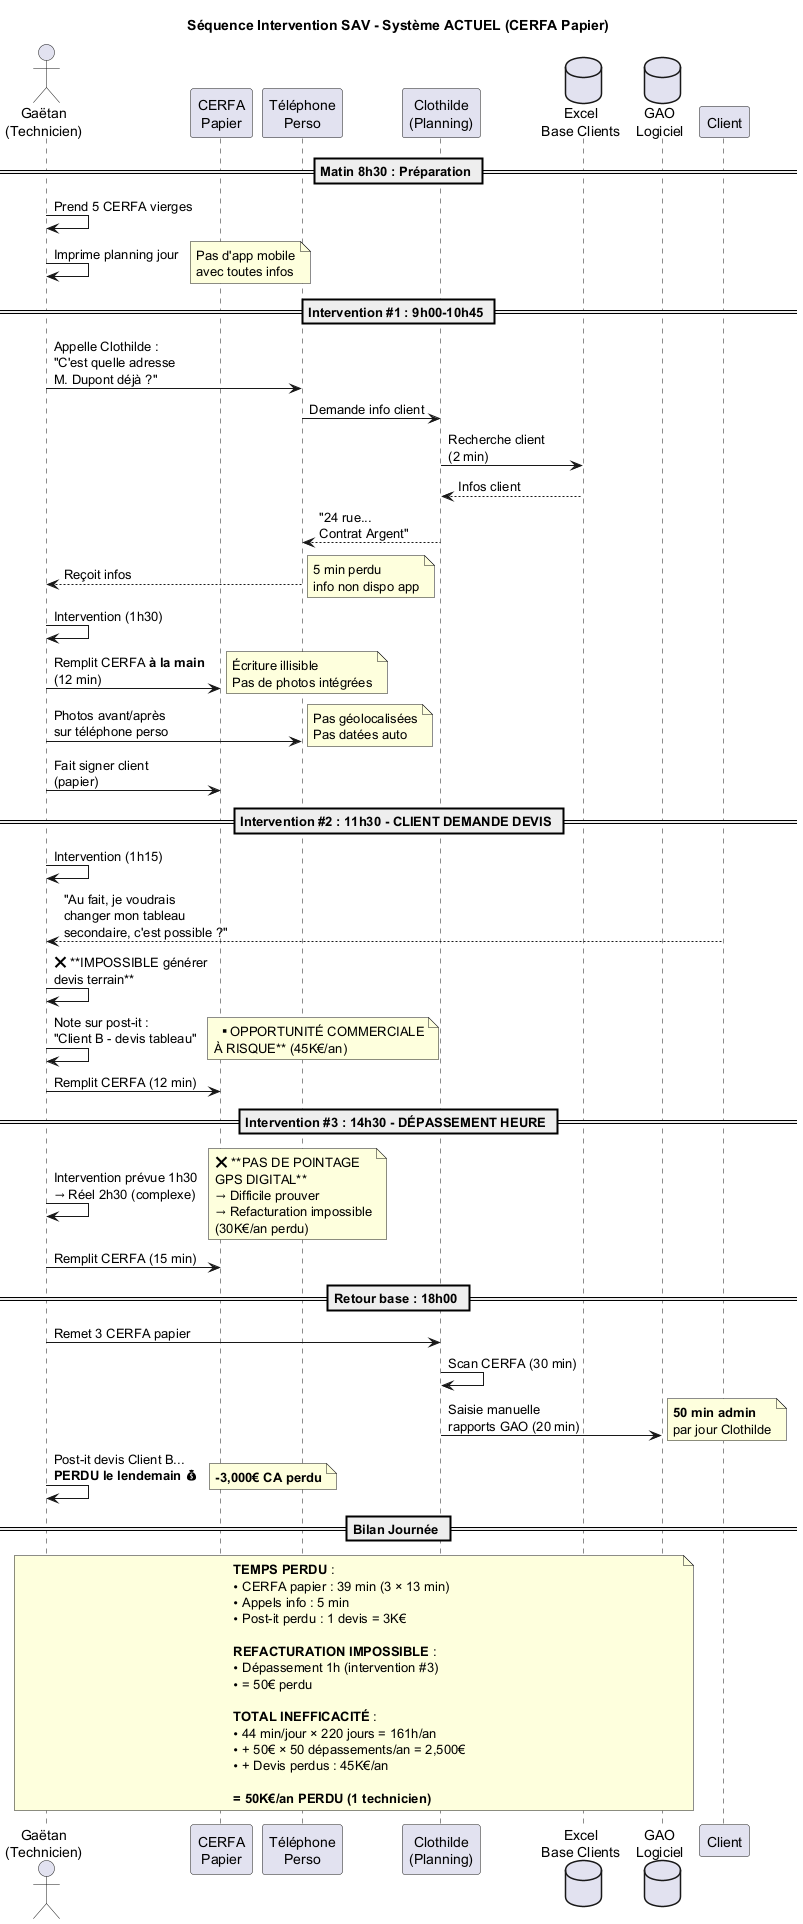

The diagram above was rendered by PlantUML. Its source (embedded in the PNG):
@startuml Sequence_Intervention_Actuelle

title Séquence Intervention SAV - Système ACTUEL (CERFA Papier)

actor "Gaëtan\n(Technicien)" as Tech
participant "CERFA\nPapier" as CERFA
participant "Téléphone\nPerso" as Phone
participant "Clothilde\n(Planning)" as Clo
database "Excel\nBase Clients" as Excel
database "GAO\nLogiciel" as GAO

== Matin 8h30 : Préparation ==

Tech -> Tech : Prend 5 CERFA vierges
Tech -> Tech : Imprime planning jour
note right : Pas d'app mobile\navec toutes infos

== Intervention #1 : 9h00-10h45 ==

Tech -> Phone : Appelle Clothilde :\n"C'est quelle adresse\nM. Dupont déjà ?"
Phone -> Clo : Demande info client
Clo -> Excel : Recherche client\n(2 min)
Excel --> Clo : Infos client
Clo --> Phone : "24 rue...\nContrat Argent"
Phone --> Tech : Reçoit infos
note right : 5 min perdu\ninfo non dispo app

Tech -> Tech : Intervention (1h30)
Tech -> CERFA : Remplit CERFA **à la main**\n(12 min)
note right : Écriture illisible\nPas de photos intégrées

Tech -> Phone : Photos avant/après\nsur téléphone perso
note right : Pas géolocalisées\nPas datées auto

Tech -> CERFA : Fait signer client\n(papier)

== Intervention #2 : 11h30 - CLIENT DEMANDE DEVIS ==

Tech -> Tech : Intervention (1h15)

Tech <-- "Client" : "Au fait, je voudrais\nchanger mon tableau\nsecondaire, c'est possible ?"

Tech -> Tech : ❌ **IMPOSSIBLE générer\ndevis terrain**
Tech -> Tech : Note sur post-it :\n"Client B - devis tableau"

note right : **OPPORTUNITÉ COMMERCIALE\nÀ RISQUE** (45K€/an)

Tech -> CERFA : Remplit CERFA (12 min)

== Intervention #3 : 14h30 - DÉPASSEMENT HEURE ==

Tech -> Tech : Intervention prévue 1h30\n→ Réel 2h30 (complexe)

note right : ❌ **PAS DE POINTAGE\nGPS DIGITAL**\n→ Difficile prouver\n→ Refacturation impossible\n(30K€/an perdu)

Tech -> CERFA : Remplit CERFA (15 min)

== Retour base : 18h00 ==

Tech -> Clo : Remet 3 CERFA papier
Clo -> Clo : Scan CERFA (30 min)
Clo -> GAO : Saisie manuelle\nrapports GAO (20 min)

note right : **50 min admin**\npar jour Clothilde

Tech -> Tech : Post-it devis Client B...\n**PERDU le lendemain** 💰

note right : **-3,000€ CA perdu**

== Bilan Journée ==

note over Tech, GAO
**TEMPS PERDU** :
• CERFA papier : 39 min (3 × 13 min)
• Appels info : 5 min
• Post-it perdu : 1 devis = 3K€

**REFACTURATION IMPOSSIBLE** :
• Dépassement 1h (intervention #3)
• = 50€ perdu

**TOTAL INEFFICACITÉ** :
• 44 min/jour × 220 jours = 161h/an
• + 50€ × 50 dépassements/an = 2,500€
• + Devis perdus : 45K€/an

**= 50K€/an PERDU (1 technicien)**
end note

@enduml